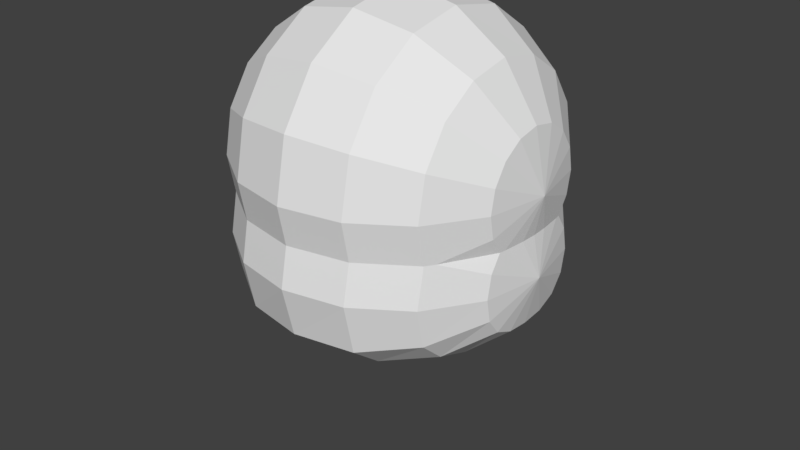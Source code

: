 # Source: blob.blend  (saved by Blender 2.79.0; exported with 4.5.12 LTS)
import bpy
from mathutils import Matrix  # noqa: F401  (used for matrix-valued properties, if any)

bpy.ops.wm.read_factory_settings(use_empty=True)
scene = bpy.context.scene
scene.name = 'Scene'

# ---- collections
col_collection_1 = bpy.data.collections.new('Collection 1'); scene.collection.children.link(col_collection_1)
col_collection_1.hide_render = True
col_collection_1.hide_viewport = True
col_collection_2 = bpy.data.collections.new('Collection 2'); scene.collection.children.link(col_collection_2)
col_collection_3 = bpy.data.collections.new('Collection 3'); scene.collection.children.link(col_collection_3)
col_collection_10 = bpy.data.collections.new('Collection 10'); scene.collection.children.link(col_collection_10)
col_collection_10.hide_render = True
col_collection_10.hide_viewport = True

# ---- world
world_world = bpy.data.worlds.new('World'); scene.world = world_world
world_world.color = (0.05088, 0.05088, 0.05088)
world_world.use_sun_shadow = False
world_world.sun_shadow_jitter_overblur = 0.0
world_world.cycles.sampling_method = 'MANUAL'

# ---- meshes
me_sphere_001 = bpy.data.meshes.new('Sphere.001')
me_sphere_001.from_pydata([(0.0, 0.5, -2.186e-08), (-5.339e-08, 2.211e-08, 0.5), (0.1353, 0.1353, 0.4619), (0.25, 0.25, 0.3536), (0.3266, 0.3266, 0.1913), (0.3536, 0.3536, -2.186e-08), (0.3266, 0.3266, -0.1913), (0.25, 0.25, -0.3536), (0.1353, 0.1353, -0.4619), (0.1913, 7.427e-08, 0.4619), (0.3536, 8.172e-08, 0.3536), (0.4619, 8.172e-08, 0.1913), (0.5, 6.682e-08, -2.186e-08), (0.4619, 8.172e-08, -0.1913), (0.3536, 8.172e-08, -0.3536), (0.1913, 7.427e-08, -0.4619), (0.0, 7.55e-08, -0.5), (0.1353, -0.1353, 0.4619), (0.25, -0.25, 0.3536), (0.3266, -0.3266, 0.1913), (0.3536, -0.3536, -2.186e-08), (0.3266, -0.3266, -0.1913), (0.25, -0.25, -0.3536), (0.1353, -0.1353, -0.4619), (6.22e-09, -0.1913, 0.4619), (6.22e-09, -0.3536, 0.3536), (2.112e-08, -0.4619, 0.1913), (6.22e-09, -0.5, -2.186e-08), (2.112e-08, -0.4619, -0.1913), (6.22e-09, -0.3536, -0.3536), (6.22e-09, -0.1913, -0.4619), (-0.1353, -0.1353, 0.4619), (-0.25, -0.25, 0.3536), (-0.3266, -0.3266, 0.1913), (-0.3536, -0.3536, -2.186e-08), (-0.3266, -0.3266, -0.1913), (-0.25, -0.25, -0.3536), (-0.1353, -0.1353, -0.4619), (-0.1913, 8.172e-08, 0.4619), (-0.3536, 8.172e-08, 0.3536), (-0.4619, 5.192e-08, 0.1913), (-0.5, 8.172e-08, -2.186e-08), (-0.4619, 5.192e-08, -0.1913), (-0.3536, 8.172e-08, -0.3536), (-0.1913, 8.172e-08, -0.4619), (-0.1353, 0.1353, 0.4619), (-0.25, 0.25, 0.3536), (-0.3266, 0.3266, 0.1913), (-0.3536, 0.3536, -2.186e-08), (-0.3266, 0.3266, -0.1913), (-0.25, 0.25, -0.3536), (-0.1353, 0.1353, -0.4619), (-1.231e-09, 0.1913, 0.4619), (-8.682e-09, 0.3536, 0.3536), (-2.358e-08, 0.4619, 0.1913), (-2.358e-08, 0.4619, -0.1913), (-8.682e-09, 0.3536, -0.3536), (-1.231e-09, 0.1913, -0.4619)], [], [(16, 57, 8), (56, 55, 6, 7), (0, 54, 4, 5), (53, 52, 2, 3), (57, 56, 7, 8), (55, 0, 5, 6), (54, 53, 3, 4), (52, 1, 2), (3, 2, 9, 10), (8, 7, 14, 15), (6, 5, 12, 13), (4, 3, 10, 11), (2, 1, 9), (16, 8, 15), (7, 6, 13, 14), (5, 4, 11, 12), (15, 14, 22, 23), (13, 12, 20, 21), (11, 10, 18, 19), (9, 1, 17), (16, 15, 23), (14, 13, 21, 22), (12, 11, 19, 20), (10, 9, 17, 18), (17, 1, 24), (16, 23, 30), (22, 21, 28, 29), (20, 19, 26, 27), (18, 17, 24, 25), (23, 22, 29, 30), (21, 20, 27, 28), (19, 18, 25, 26), (29, 28, 35, 36), (27, 26, 33, 34), (25, 24, 31, 32), (30, 29, 36, 37), (28, 27, 34, 35), (26, 25, 32, 33), (24, 1, 31), (16, 30, 37), (37, 36, 43, 44), (35, 34, 41, 42), (33, 32, 39, 40), (31, 1, 38), (16, 37, 44), (36, 35, 42, 43), (34, 33, 40, 41), (32, 31, 38, 39), (42, 41, 48, 49), (40, 39, 46, 47), (38, 1, 45), (16, 44, 51), (43, 42, 49, 50), (41, 40, 47, 48), (39, 38, 45, 46), (44, 43, 50, 51), (16, 51, 57), (50, 49, 55, 56), (48, 47, 54, 0), (46, 45, 52, 53), (51, 50, 56, 57), (49, 48, 0, 55), (47, 46, 53, 54), (45, 1, 52)])
_k = set([(0, 5), (0, 48), (0, 54), (0, 55), (1, 2), (1, 9), (1, 17), (1, 24), (1, 31), (1, 38), (1, 45), (1, 52), (2, 3), (2, 9), (2, 52), (3, 4), (3, 10), (3, 53), (4, 5), (4, 11), (4, 54), (5, 6), (5, 12), (6, 7), (6, 13), (6, 55), (7, 8), (7, 14), (7, 56), (8, 15), (8, 16), (8, 57), (9, 10), (9, 17), (10, 11), (10, 18), (11, 12), (11, 19), (12, 13), (12, 20), (13, 14), (13, 21), (14, 15), (14, 22), (15, 16), (15, 23), (16, 23), (16, 30), (16, 37), (16, 44), (16, 51), (16, 57), (17, 18), (17, 24), (18, 19), (18, 25), (19, 20), (19, 26), (20, 21), (20, 27), (21, 22), (21, 28), (22, 23), (22, 29), (23, 30), (24, 25), (24, 31), (25, 26), (25, 32), (26, 27), (26, 33), (27, 28), (27, 34), (28, 29), (28, 35), (29, 30), (29, 36), (30, 37), (31, 32), (31, 38), (32, 33), (32, 39), (33, 34), (33, 40), (34, 35), (34, 41), (35, 36), (35, 42), (36, 37), (36, 43), (37, 44), (38, 39), (38, 45), (39, 40), (39, 46), (40, 41), (40, 47), (41, 42), (41, 48), (42, 43), (42, 49), (43, 44), (43, 50), (44, 51), (45, 46), (45, 52), (46, 47), (46, 53), (47, 48), (47, 54), (48, 49), (49, 50), (49, 55), (50, 51), (50, 56), (51, 57), (52, 53), (53, 54), (55, 56), (56, 57)])
me_sphere_001.attributes.new('sharp_edge', 'BOOLEAN', 'EDGE').data.foreach_set('value', [ (min(e.vertices), max(e.vertices)) in _k for e in me_sphere_001.edges])
_uv = me_sphere_001.uv_layers.new(name='UVMap')
_uv.uv.foreach_set('vector', [0.25, 0.25, 0.2658, 0.2016, 0.2954, 0.227, 0.2856, 0.1505, 0.3133, 0.0875, 0.4097, 0.1799, 0.3456, 0.2048, 0.3535, 0.9999, 0.3201, 0.9097, 0.4125, 0.8133, 0.4999, 0.8535, 0.2952, 0.8456, 0.273, 0.7954, 0.2984, 0.7658, 0.3495, 0.7856, 0.2658, 0.2016, 0.2856, 0.1505, 0.3456, 0.2048, 0.2954, 0.227, 0.3133, 0.0875, 0.3535, 9.996e-05, 0.4999, 0.1465, 0.4097, 0.1799, 0.3201, 0.9097, 0.2952, 0.8456, 0.3495, 0.7856, 0.4125, 0.8133, 0.273, 0.7954, 0.25, 0.75, 0.2984, 0.7658, 0.3495, 0.7856, 0.2984, 0.7658, 0.2954, 0.727, 0.3456, 0.7048, 0.2954, 0.227, 0.3456, 0.2048, 0.3495, 0.2856, 0.2984, 0.2658, 0.4097, 0.1799, 0.4999, 0.1465, 0.4999, 0.3535, 0.4125, 0.3133, 0.4125, 0.8133, 0.3495, 0.7856, 0.3456, 0.7048, 0.4097, 0.6799, 0.2984, 0.7658, 0.25, 0.75, 0.2954, 0.727, 0.25, 0.25, 0.2954, 0.227, 0.2984, 0.2658, 0.3456, 0.2048, 0.4097, 0.1799, 0.4125, 0.3133, 0.3495, 0.2856, 0.4999, 0.8535, 0.4125, 0.8133, 0.4097, 0.6799, 0.4999, 0.6465, 0.2984, 0.2658, 0.3495, 0.2856, 0.2952, 0.3456, 0.273, 0.2954, 0.4125, 0.3133, 0.4999, 0.3535, 0.3535, 0.4999, 0.3201, 0.4097, 0.4097, 0.6799, 0.3456, 0.7048, 0.2856, 0.6505, 0.3133, 0.5875, 0.2954, 0.727, 0.25, 0.75, 0.2658, 0.7016, 0.25, 0.25, 0.2984, 0.2658, 0.273, 0.2954, 0.3495, 0.2856, 0.4125, 0.3133, 0.3201, 0.4097, 0.2952, 0.3456, 0.4999, 0.6465, 0.4097, 0.6799, 0.3133, 0.5875, 0.3535, 0.5001, 0.3456, 0.7048, 0.2954, 0.727, 0.2658, 0.7016, 0.2856, 0.6505, 0.2658, 0.7016, 0.25, 0.75, 0.227, 0.7046, 0.25, 0.25, 0.273, 0.2954, 0.2342, 0.2984, 0.2952, 0.3456, 0.3201, 0.4097, 0.1867, 0.4125, 0.2144, 0.3495, 0.3535, 0.5001, 0.3133, 0.5875, 0.1799, 0.5903, 0.1465, 0.5001, 0.2856, 0.6505, 0.2658, 0.7016, 0.227, 0.7046, 0.2048, 0.6544, 0.273, 0.2954, 0.2952, 0.3456, 0.2144, 0.3495, 0.2342, 0.2984, 0.3201, 0.4097, 0.3535, 0.4999, 0.1465, 0.4999, 0.1867, 0.4125, 0.3133, 0.5875, 0.2856, 0.6505, 0.2048, 0.6544, 0.1799, 0.5903, 0.2144, 0.3495, 0.1867, 0.4125, 0.09031, 0.3201, 0.1544, 0.2952, 0.1465, 0.5001, 0.1799, 0.5903, 0.0875, 0.6867, 9.996e-05, 0.6465, 0.2048, 0.6544, 0.227, 0.7046, 0.2016, 0.7342, 0.1505, 0.7144, 0.2342, 0.2984, 0.2144, 0.3495, 0.1544, 0.2952, 0.2046, 0.273, 0.1867, 0.4125, 0.1465, 0.4999, 9.996e-05, 0.3535, 0.09031, 0.3201, 0.1799, 0.5903, 0.2048, 0.6544, 0.1505, 0.7144, 0.0875, 0.6867, 0.227, 0.7046, 0.25, 0.75, 0.2016, 0.7342, 0.25, 0.25, 0.2342, 0.2984, 0.2046, 0.273, 0.2046, 0.273, 0.1544, 0.2952, 0.1505, 0.2144, 0.2016, 0.2342, 0.09031, 0.3201, 9.996e-05, 0.3535, 9.996e-05, 0.1465, 0.0875, 0.1867, 0.0875, 0.6867, 0.1505, 0.7144, 0.1544, 0.7952, 0.09031, 0.8201, 0.2016, 0.7342, 0.25, 0.75, 0.2046, 0.773, 0.25, 0.25, 0.2046, 0.273, 0.2016, 0.2342, 0.1544, 0.2952, 0.09031, 0.3201, 0.0875, 0.1867, 0.1505, 0.2144, 9.996e-05, 0.6465, 0.0875, 0.6867, 0.09031, 0.8201, 9.996e-05, 0.8535, 0.1505, 0.7144, 0.2016, 0.7342, 0.2046, 0.773, 0.1544, 0.7952, 0.0875, 0.1867, 9.996e-05, 0.1465, 0.1465, 9.998e-05, 0.1799, 0.09031, 0.09031, 0.8201, 0.1544, 0.7952, 0.2144, 0.8495, 0.1867, 0.9125, 0.2046, 0.773, 0.25, 0.75, 0.2342, 0.7984, 0.25, 0.25, 0.2016, 0.2342, 0.227, 0.2046, 0.1505, 0.2144, 0.0875, 0.1867, 0.1799, 0.09031, 0.2048, 0.1544, 9.996e-05, 0.8535, 0.09031, 0.8201, 0.1867, 0.9125, 0.1465, 0.9999, 0.1544, 0.7952, 0.2046, 0.773, 0.2342, 0.7984, 0.2144, 0.8495, 0.2016, 0.2342, 0.1505, 0.2144, 0.2048, 0.1544, 0.227, 0.2046, 0.25, 0.25, 0.227, 0.2046, 0.2658, 0.2016, 0.2048, 0.1544, 0.1799, 0.09031, 0.3133, 0.0875, 0.2856, 0.1505, 0.1465, 0.9999, 0.1867, 0.9125, 0.3201, 0.9097, 0.3535, 0.9999, 0.2144, 0.8495, 0.2342, 0.7984, 0.273, 0.7954, 0.2952, 0.8456, 0.227, 0.2046, 0.2048, 0.1544, 0.2856, 0.1505, 0.2658, 0.2016, 0.1799, 0.09031, 0.1465, 9.998e-05, 0.3535, 9.996e-05, 0.3133, 0.0875, 0.1867, 0.9125, 0.2144, 0.8495, 0.2952, 0.8456, 0.3201, 0.9097, 0.2342, 0.7984, 0.25, 0.75, 0.273, 0.7954])
me_sphere_001.use_remesh_preserve_volume = False
me_sphere_001.use_remesh_preserve_attributes = False
me_sphere_001.use_mirror_vertex_groups = False
me_sphere_001.update()
me_hardstateverts = bpy.data.meshes.new('HardStateVerts')
me_hardstateverts.from_pydata([(0.3536, 0.3536, -2.98e-08), (0.1913, 0.4619, -1.49e-08), (-0.1913, 0.4619, 1.49e-08), (-0.4619, 0.1913, 2.98e-08), (0.4619, 0.1768, -0.07322), (0.3536, 0.3266, -0.1353), (0.1913, 0.4268, -0.1768), (-2.98e-08, 0.4619, -0.1913), (-0.1913, 0.4268, -0.1768), (-0.3536, 0.3266, -0.1353), (-0.4619, 0.1768, -0.07322), (0.4619, 0.1353, -0.1353), (0.3536, 0.25, -0.25), (0.1913, 0.3266, -0.3266), (-2.98e-08, 0.3536, -0.3536), (-0.1913, 0.3266, -0.3266), (-0.3536, 0.25, -0.25), (-0.4619, 0.1353, -0.1353), (0.4619, 0.07322, -0.1768), (0.3536, 0.1353, -0.3266), (0.1913, 0.1768, -0.4268), (-2.98e-08, 0.1913, -0.4619), (-0.1913, 0.1768, -0.4268), (-0.3536, 0.1353, -0.3266), (-0.4619, 0.07322, -0.1768), (0.4619, 6.535e-08, -0.1913), (0.3536, 3.555e-08, -0.3536), (0.1913, 5.747e-09, -0.4619), (-2.98e-08, 5.747e-09, -0.5), (-0.1913, 5.747e-09, -0.4619), (-0.3536, 3.555e-08, -0.3536), (-0.4619, 2.81e-08, -0.1913), (0.4619, -0.07322, -0.1768), (0.3536, -0.1353, -0.3266), (0.1913, -0.1768, -0.4268), (-2.98e-08, -0.1913, -0.4619), (-0.1913, -0.1768, -0.4268), (-0.3536, -0.1353, -0.3266), (-0.4619, -0.07322, -0.1768), (0.4619, -0.1353, -0.1353), (0.3536, -0.25, -0.25), (0.1913, -0.3266, -0.3266), (-2.98e-08, -0.3536, -0.3536), (-0.1913, -0.3266, -0.3266), (-0.3536, -0.25, -0.25), (-0.4619, -0.1353, -0.1353), (0.4619, -0.1768, -0.07322), (0.3536, -0.3266, -0.1353), (0.1913, -0.4268, -0.1768), (-2.98e-08, -0.4619, -0.1913), (-0.1913, -0.4268, -0.1768), (-0.3536, -0.3266, -0.1353), (-0.4619, -0.1768, -0.07322), (0.4619, -0.1913, 2.98e-08), (0.3536, -0.3536, 1.192e-07), (0.1913, -0.4619, 1.341e-07), (-2.186e-08, -0.5, 1.63e-07), (-0.1913, -0.4619, 1.639e-07), (-0.3536, -0.3536, 1.49e-07), (-0.4619, -0.1913, 8.941e-08), (0.4619, -0.1768, 0.07322), (0.3536, -0.3266, 0.1353), (0.1913, -0.4268, 0.1768), (-1.49e-08, -0.4619, 0.1913), (-0.1913, -0.4268, 0.1768), (-0.3536, -0.3266, 0.1353), (-0.4619, -0.1768, 0.07322), (0.4619, -0.1353, 0.1353), (0.3536, -0.25, 0.25), (0.1913, -0.3266, 0.3266), (0.0, -0.3536, 0.3536), (-0.1913, -0.3266, 0.3266), (-0.3536, -0.25, 0.25), (-0.4619, -0.1353, 0.1353), (0.4619, -0.07322, 0.1768), (0.3536, -0.1353, 0.3266), (0.1913, -0.1768, 0.4268), (0.0, -0.1913, 0.4619), (-0.1913, -0.1768, 0.4268), (-0.3536, -0.1353, 0.3266), (-0.4619, -0.07322, 0.1768), (0.4619, 1.25e-07, 0.1913), (0.3536, 2.442e-07, 0.3536), (0.1913, 2.591e-07, 0.4619), (0.0, 3.038e-07, 0.5), (-0.1913, 2.591e-07, 0.4619), (-0.3536, 2.442e-07, 0.3536), (-0.4619, 1.697e-07, 0.1913), (0.4619, 0.07322, 0.1768), (0.3536, 0.1353, 0.3266), (0.1913, 0.1768, 0.4268), (0.0, 0.1913, 0.4619), (-0.1913, 0.1768, 0.4268), (-0.3536, 0.1353, 0.3266), (-0.4619, 0.07322, 0.1768), (0.4619, 0.1353, 0.1353), (0.3536, 0.25, 0.25), (0.1913, 0.3266, 0.3266), (0.0, 0.3536, 0.3536), (-0.1913, 0.3266, 0.3266), (-0.3536, 0.25, 0.25), (-0.4619, 0.1353, 0.1353), (0.4619, 0.1768, 0.07322), (0.3536, 0.3266, 0.1353), (0.1913, 0.4268, 0.1768), (-1.49e-08, 0.4619, 0.1913), (-0.1913, 0.4268, 0.1768), (-0.3536, 0.3266, 0.1353), (-0.4619, 0.1768, 0.07322), (0.5, 2.531e-14, 0.0), (0.4619, 0.1913, -5.96e-08), (-2.186e-08, 0.5, -3.287e-07), (-0.3536, 0.3536, -2.086e-07), (-0.5, 7.55e-08, 0.0)], [], [(2, 111, 7, 8), (1, 0, 5, 6), (110, 109, 4), (113, 3, 10), (112, 2, 8, 9), (111, 1, 6, 7), (0, 110, 4, 5), (3, 112, 9, 10), (113, 10, 17), (9, 8, 15, 16), (7, 6, 13, 14), (5, 4, 11, 12), (10, 9, 16, 17), (8, 7, 14, 15), (6, 5, 12, 13), (4, 109, 11), (12, 11, 18, 19), (17, 16, 23, 24), (15, 14, 21, 22), (13, 12, 19, 20), (11, 109, 18), (113, 17, 24), (16, 15, 22, 23), (14, 13, 20, 21), (24, 23, 30, 31), (22, 21, 28, 29), (20, 19, 26, 27), (18, 109, 25), (113, 24, 31), (23, 22, 29, 30), (21, 20, 27, 28), (19, 18, 25, 26), (25, 109, 32), (113, 31, 38), (30, 29, 36, 37), (28, 27, 34, 35), (26, 25, 32, 33), (31, 30, 37, 38), (29, 28, 35, 36), (27, 26, 33, 34), (37, 36, 43, 44), (35, 34, 41, 42), (33, 32, 39, 40), (38, 37, 44, 45), (36, 35, 42, 43), (34, 33, 40, 41), (32, 109, 39), (113, 38, 45), (45, 44, 51, 52), (43, 42, 49, 50), (41, 40, 47, 48), (39, 109, 46), (113, 45, 52), (44, 43, 50, 51), (42, 41, 48, 49), (40, 39, 46, 47), (50, 49, 56, 57), (48, 47, 54, 55), (46, 109, 53), (113, 52, 59), (51, 50, 57, 58), (49, 48, 55, 56), (47, 46, 53, 54), (52, 51, 58, 59), (113, 59, 66), (58, 57, 64, 65), (56, 55, 62, 63), (54, 53, 60, 61), (59, 58, 65, 66), (57, 56, 63, 64), (55, 54, 61, 62), (53, 109, 60), (63, 62, 69, 70), (61, 60, 67, 68), (66, 65, 72, 73), (64, 63, 70, 71), (62, 61, 68, 69), (60, 109, 67), (113, 66, 73), (65, 64, 71, 72), (73, 72, 79, 80), (71, 70, 77, 78), (69, 68, 75, 76), (67, 109, 74), (113, 73, 80), (72, 71, 78, 79), (70, 69, 76, 77), (68, 67, 74, 75), (76, 75, 82, 83), (74, 109, 81), (113, 80, 87), (79, 78, 85, 86), (77, 76, 83, 84), (75, 74, 81, 82), (80, 79, 86, 87), (78, 77, 84, 85), (113, 87, 94), (86, 85, 92, 93), (84, 83, 90, 91), (82, 81, 88, 89), (87, 86, 93, 94), (85, 84, 91, 92), (83, 82, 89, 90), (81, 109, 88), (89, 88, 95, 96), (94, 93, 100, 101), (92, 91, 98, 99), (90, 89, 96, 97), (88, 109, 95), (113, 94, 101), (93, 92, 99, 100), (91, 90, 97, 98), (101, 100, 107, 108), (99, 98, 105, 106), (97, 96, 103, 104), (95, 109, 102), (113, 101, 108), (100, 99, 106, 107), (98, 97, 104, 105), (96, 95, 102, 103), (102, 109, 110), (113, 108, 3), (107, 106, 2, 112), (105, 104, 1, 111), (103, 102, 110, 0), (108, 107, 112, 3), (106, 105, 111, 2), (104, 103, 0, 1)])
_uv = me_hardstateverts.uv_layers.new(name='UVMap')
_uv.uv.foreach_set('vector', [0.205, 0.7196, 0.242, 0.7515, 0.2143, 0.7821, 0.1756, 0.75, 0.2779, 0.7852, 0.3169, 0.8234, 0.292, 0.8533, 0.25, 0.8181, 0.3635, 0.8713, 0.4246, 0.9374, 0.3453, 0.893, 0.05144, 0.5968, 0.1149, 0.6473, 0.09633, 0.6658, 0.164, 0.686, 0.205, 0.7196, 0.1756, 0.75, 0.1378, 0.7125, 0.242, 0.7515, 0.2779, 0.7852, 0.25, 0.8181, 0.2143, 0.7821, 0.3169, 0.8234, 0.3635, 0.8713, 0.3453, 0.893, 0.292, 0.8533, 0.1149, 0.6473, 0.164, 0.686, 0.1378, 0.7125, 0.09633, 0.6658, 0.05144, 0.5968, 0.09633, 0.6658, 0.07355, 0.6761, 0.1378, 0.7125, 0.1756, 0.75, 0.1458, 0.7703, 0.1084, 0.7262, 0.2143, 0.7821, 0.25, 0.8181, 0.2319, 0.85, 0.1887, 0.8099, 0.292, 0.8533, 0.3453, 0.893, 0.3361, 0.9183, 0.2802, 0.8852, 0.09633, 0.6658, 0.1378, 0.7125, 0.1084, 0.7262, 0.07355, 0.6761, 0.1756, 0.75, 0.2143, 0.7821, 0.1887, 0.8099, 0.1458, 0.7703, 0.25, 0.8181, 0.292, 0.8533, 0.2802, 0.8852, 0.2319, 0.85, 0.3453, 0.893, 0.4246, 0.9374, 0.3361, 0.9183, 0.2802, 0.8852, 0.3361, 0.9183, 0.3371, 0.9482, 0.2733, 0.9317, 0.07355, 0.6761, 0.1084, 0.7262, 0.0646, 0.7355, 0.04585, 0.6767, 0.1458, 0.7703, 0.1887, 0.8099, 0.1484, 0.853, 0.09834, 0.7938, 0.2319, 0.85, 0.2802, 0.8852, 0.2733, 0.9317, 0.2111, 0.9001, 0.3361, 0.9183, 0.4246, 0.9374, 0.3371, 0.9482, 0.05144, 0.5968, 0.07355, 0.6761, 0.04585, 0.6767, 0.1084, 0.7262, 0.1458, 0.7703, 0.09834, 0.7938, 0.0646, 0.7355, 0.1887, 0.8099, 0.2319, 0.85, 0.2111, 0.9001, 0.1484, 0.853, 0.04585, 0.6767, 0.0646, 0.7355, 0.0001012, 0.7378, 0.01224, 0.6683, 0.09834, 0.7938, 0.1484, 0.853, 0.0785, 0.9262, 0.01744, 0.8292, 0.2111, 0.9001, 0.2733, 0.9317, 0.2738, 0.9999, 0.1783, 0.9848, 0.3371, 0.9482, 0.4246, 0.9374, 0.3479, 0.9842, 0.05144, 0.5968, 0.04585, 0.6767, 0.01224, 0.6683, 0.0646, 0.7355, 0.09834, 0.7938, 0.01744, 0.8292, 0.0001012, 0.7378, 0.1484, 0.853, 0.2111, 0.9001, 0.1783, 0.9848, 0.0785, 0.9262, 0.2733, 0.9317, 0.3371, 0.9482, 0.3479, 0.9842, 0.2738, 0.9999, 0.5, 0.3317, 0.4608, 0.4032, 0.4664, 0.3233, 0.08763, 0.06255, 0.1643, 0.01578, 0.1751, 0.05176, 0.2384, 0.0001012, 0.3339, 0.01524, 0.3011, 0.09987, 0.2389, 0.06831, 0.4337, 0.07384, 0.4948, 0.1708, 0.4139, 0.2062, 0.3638, 0.147, 0.5121, 0.2622, 0.5, 0.3317, 0.4664, 0.3233, 0.4476, 0.2645, 0.1643, 0.01578, 0.2384, 0.0001012, 0.2389, 0.06831, 0.1751, 0.05176, 0.3339, 0.01524, 0.4337, 0.07384, 0.3638, 0.147, 0.3011, 0.09987, 0.4948, 0.1708, 0.5121, 0.2622, 0.4476, 0.2645, 0.4139, 0.2062, 0.2389, 0.06831, 0.3011, 0.09987, 0.2803, 0.15, 0.232, 0.1148, 0.3638, 0.147, 0.4139, 0.2062, 0.3664, 0.2297, 0.3235, 0.1901, 0.4476, 0.2645, 0.4664, 0.3233, 0.4387, 0.3239, 0.4038, 0.2738, 0.1751, 0.05176, 0.2389, 0.06831, 0.232, 0.1148, 0.1761, 0.08169, 0.3011, 0.09987, 0.3638, 0.147, 0.3235, 0.1901, 0.2803, 0.15, 0.4139, 0.2062, 0.4476, 0.2645, 0.4038, 0.2738, 0.3664, 0.2297, 0.4664, 0.3233, 0.4608, 0.4032, 0.4387, 0.3239, 0.08763, 0.06255, 0.1751, 0.05176, 0.1761, 0.08169, 0.1761, 0.08169, 0.232, 0.1148, 0.2202, 0.1467, 0.1669, 0.107, 0.2803, 0.15, 0.3235, 0.1901, 0.2979, 0.2179, 0.2622, 0.1819, 0.3664, 0.2297, 0.4038, 0.2738, 0.3744, 0.2875, 0.3366, 0.25, 0.4387, 0.3239, 0.4608, 0.4032, 0.4159, 0.3342, 0.08763, 0.06255, 0.1761, 0.08169, 0.1669, 0.107, 0.232, 0.1148, 0.2803, 0.15, 0.2622, 0.1819, 0.2202, 0.1467, 0.3235, 0.1901, 0.3664, 0.2297, 0.3366, 0.25, 0.2979, 0.2179, 0.4038, 0.2738, 0.4387, 0.3239, 0.4159, 0.3342, 0.3744, 0.2875, 0.2622, 0.1819, 0.2979, 0.2179, 0.2702, 0.2485, 0.2343, 0.2148, 0.3366, 0.25, 0.3744, 0.2875, 0.3482, 0.314, 0.3072, 0.2804, 0.4159, 0.3342, 0.4608, 0.4032, 0.3973, 0.3527, 0.08763, 0.06255, 0.1669, 0.107, 0.1487, 0.1287, 0.2202, 0.1467, 0.2622, 0.1819, 0.2343, 0.2148, 0.1953, 0.1766, 0.2979, 0.2179, 0.3366, 0.25, 0.3072, 0.2804, 0.2702, 0.2485, 0.3744, 0.2875, 0.4159, 0.3342, 0.3973, 0.3527, 0.3482, 0.314, 0.1669, 0.107, 0.2202, 0.1467, 0.1953, 0.1766, 0.1487, 0.1287, 0.08763, 0.06255, 0.1487, 0.1287, 0.1255, 0.1452, 0.1953, 0.1766, 0.2343, 0.2148, 0.2, 0.2492, 0.163, 0.2043, 0.2702, 0.2485, 0.3072, 0.2804, 0.2786, 0.3183, 0.2377, 0.2862, 0.3482, 0.314, 0.3973, 0.3527, 0.3838, 0.3751, 0.3257, 0.3475, 0.1487, 0.1287, 0.1953, 0.1766, 0.163, 0.2043, 0.1255, 0.1452, 0.2343, 0.2148, 0.2702, 0.2485, 0.2377, 0.2862, 0.2, 0.2492, 0.3072, 0.2804, 0.3482, 0.314, 0.3257, 0.3475, 0.2786, 0.3183, 0.3973, 0.3527, 0.4608, 0.4032, 0.3838, 0.3751, 0.2377, 0.2862, 0.2786, 0.3183, 0.2512, 0.3629, 0.202, 0.3289, 0.3257, 0.3475, 0.3838, 0.3751, 0.3765, 0.4016, 0.3083, 0.3876, 0.1255, 0.1452, 0.163, 0.2043, 0.1232, 0.2289, 0.09714, 0.1559, 0.2, 0.2492, 0.2377, 0.2862, 0.202, 0.3289, 0.1593, 0.2851, 0.2786, 0.3183, 0.3257, 0.3475, 0.3083, 0.3876, 0.2512, 0.3629, 0.3838, 0.3751, 0.4608, 0.4032, 0.3765, 0.4016, 0.08763, 0.06255, 0.1255, 0.1452, 0.09714, 0.1559, 0.163, 0.2043, 0.2, 0.2492, 0.1593, 0.2851, 0.1232, 0.2289, 0.09714, 0.1559, 0.1232, 0.2289, 0.07141, 0.2494, 0.06321, 0.1586, 0.1593, 0.2851, 0.202, 0.3289, 0.1594, 0.3822, 0.1065, 0.3251, 0.2512, 0.3629, 0.3083, 0.3876, 0.2982, 0.4371, 0.2245, 0.42, 0.3765, 0.4016, 0.4608, 0.4032, 0.3774, 0.4316, 0.08763, 0.06255, 0.09714, 0.1559, 0.06321, 0.1586, 0.1232, 0.2289, 0.1593, 0.2851, 0.1065, 0.3251, 0.07141, 0.2494, 0.202, 0.3289, 0.2512, 0.3629, 0.2245, 0.42, 0.1594, 0.3822, 0.3083, 0.3876, 0.3765, 0.4016, 0.3774, 0.4316, 0.2982, 0.4371, 0.2245, 0.42, 0.2982, 0.4371, 0.301, 0.4999, 0.1999, 0.4999, 0.3774, 0.4316, 0.4608, 0.4032, 0.3894, 0.4634, 0.08763, 0.06255, 0.06321, 0.1586, 0.02402, 0.1492, 0.07141, 0.2494, 0.1065, 0.3251, 0.02982, 0.3726, 0.0001012, 0.2614, 0.1594, 0.3822, 0.2245, 0.42, 0.1999, 0.4999, 0.1028, 0.4566, 0.2982, 0.4371, 0.3774, 0.4316, 0.3894, 0.4634, 0.301, 0.4999, 0.06321, 0.1586, 0.07141, 0.2494, 0.0001012, 0.2614, 0.02402, 0.1492, 0.1065, 0.3251, 0.1594, 0.3822, 0.1028, 0.4566, 0.02982, 0.3726, 0.05144, 0.5968, 0.1228, 0.5366, 0.1348, 0.5684, 0.2112, 0.5001, 0.3123, 0.5001, 0.2877, 0.58, 0.214, 0.5629, 0.4094, 0.5434, 0.4824, 0.6274, 0.4057, 0.6749, 0.3528, 0.6178, 0.5121, 0.7386, 0.4882, 0.8508, 0.449, 0.8414, 0.4408, 0.7506, 0.1228, 0.5366, 0.2112, 0.5001, 0.214, 0.5629, 0.1348, 0.5684, 0.3123, 0.5001, 0.4094, 0.5434, 0.3528, 0.6178, 0.2877, 0.58, 0.4824, 0.6274, 0.5121, 0.7386, 0.4408, 0.7506, 0.4057, 0.6749, 0.4882, 0.8508, 0.4246, 0.9374, 0.449, 0.8414, 0.4408, 0.7506, 0.449, 0.8414, 0.4151, 0.8441, 0.389, 0.7711, 0.1348, 0.5684, 0.214, 0.5629, 0.2039, 0.6124, 0.1357, 0.5984, 0.2877, 0.58, 0.3528, 0.6178, 0.3102, 0.6711, 0.261, 0.6371, 0.4057, 0.6749, 0.4408, 0.7506, 0.389, 0.7711, 0.3529, 0.7149, 0.449, 0.8414, 0.4246, 0.9374, 0.4151, 0.8441, 0.05144, 0.5968, 0.1348, 0.5684, 0.1357, 0.5984, 0.214, 0.5629, 0.2877, 0.58, 0.261, 0.6371, 0.2039, 0.6124, 0.3528, 0.6178, 0.4057, 0.6749, 0.3529, 0.7149, 0.3102, 0.6711, 0.1357, 0.5984, 0.2039, 0.6124, 0.1865, 0.6525, 0.1284, 0.6249, 0.261, 0.6371, 0.3102, 0.6711, 0.2745, 0.7138, 0.2336, 0.6817, 0.3529, 0.7149, 0.389, 0.7711, 0.3492, 0.7957, 0.3122, 0.7508, 0.4151, 0.8441, 0.4246, 0.9374, 0.3867, 0.8548, 0.05144, 0.5968, 0.1357, 0.5984, 0.1284, 0.6249, 0.2039, 0.6124, 0.261, 0.6371, 0.2336, 0.6817, 0.1865, 0.6525, 0.3102, 0.6711, 0.3529, 0.7149, 0.3122, 0.7508, 0.2745, 0.7138, 0.389, 0.7711, 0.4151, 0.8441, 0.3867, 0.8548, 0.3492, 0.7957, 0.3867, 0.8548, 0.4246, 0.9374, 0.3635, 0.8713, 0.05144, 0.5968, 0.1284, 0.6249, 0.1149, 0.6473, 0.1865, 0.6525, 0.2336, 0.6817, 0.205, 0.7196, 0.164, 0.686, 0.2745, 0.7138, 0.3122, 0.7508, 0.2779, 0.7852, 0.242, 0.7515, 0.3492, 0.7957, 0.3867, 0.8548, 0.3635, 0.8713, 0.3169, 0.8234, 0.1284, 0.6249, 0.1865, 0.6525, 0.164, 0.686, 0.1149, 0.6473, 0.2336, 0.6817, 0.2745, 0.7138, 0.242, 0.7515, 0.205, 0.7196, 0.3122, 0.7508, 0.3492, 0.7957, 0.3169, 0.8234, 0.2779, 0.7852])
me_hardstateverts.use_remesh_preserve_volume = False
me_hardstateverts.use_remesh_preserve_attributes = False
me_hardstateverts.use_mirror_vertex_groups = False
me_hardstateverts.update()
me_softstateverts = bpy.data.meshes.new('SoftStateVerts')
me_softstateverts.from_pydata([(0.3536, 0.3536, -0.25), (0.1913, 0.4619, -0.25), (-0.1913, 0.4619, -0.25), (-0.4619, 0.1913, -0.25), (0.4619, 0.1768, -0.3231), (0.3536, 0.3266, -0.375), (0.1913, 0.4268, -0.4096), (-2.98e-08, 0.4619, -0.4101), (-0.1913, 0.4268, -0.4096), (-0.3536, 0.3266, -0.375), (-0.4619, 0.1768, -0.3231), (0.4619, 0.1353, -0.3763), (0.3536, 0.25, -0.4441), (0.1913, 0.3266, -0.4887), (-2.98e-08, 0.3536, -0.4858), (-0.1913, 0.3266, -0.4887), (-0.3536, 0.25, -0.4441), (-0.4619, 0.1353, -0.3763), (0.4619, 0.07322, -0.4036), (0.3536, 0.1353, -0.4863), (0.1913, 0.1768, -0.5007), (-2.98e-08, 0.1913, -0.5038), (-0.1913, 0.1768, -0.5007), (-0.3536, 0.1353, -0.4863), (-0.4619, 0.07322, -0.4036), (0.4619, 6.535e-08, -0.4101), (0.3536, 3.555e-08, -0.4858), (0.1913, 5.747e-09, -0.5038), (-2.98e-08, 5.747e-09, -0.5), (-0.1913, 5.747e-09, -0.5038), (-0.3536, 3.555e-08, -0.4858), (-0.4619, 2.81e-08, -0.4101), (0.4619, -0.07322, -0.4036), (0.3536, -0.1353, -0.4863), (0.1913, -0.1768, -0.5007), (-2.98e-08, -0.1913, -0.5038), (-0.1913, -0.1768, -0.5007), (-0.3536, -0.1353, -0.4863), (-0.4619, -0.07322, -0.4036), (0.4619, -0.1353, -0.3763), (0.3536, -0.25, -0.4441), (0.1913, -0.3266, -0.4887), (-2.98e-08, -0.3536, -0.4858), (-0.1913, -0.3266, -0.4887), (-0.3536, -0.25, -0.4441), (-0.4619, -0.1353, -0.3763), (0.4619, -0.1768, -0.3231), (0.3536, -0.3266, -0.375), (0.1913, -0.4268, -0.4096), (-2.98e-08, -0.4619, -0.4101), (-0.1913, -0.4268, -0.4096), (-0.3536, -0.3266, -0.375), (-0.4619, -0.1768, -0.3231), (0.4619, -0.1913, -0.25), (0.3536, -0.3536, -0.25), (0.1913, -0.4619, -0.25), (-2.186e-08, -0.5, -0.25), (-0.1913, -0.4619, -0.25), (-0.3536, -0.3536, -0.25), (-0.4619, -0.1913, -0.25), (0.4619, -0.1768, -0.1768), (0.3536, -0.3266, -0.1147), (0.1913, -0.4268, -0.07322), (-1.49e-08, -0.4619, -0.05866), (-0.1913, -0.4268, -0.07322), (-0.3536, -0.3266, -0.1147), (-0.4619, -0.1768, -0.1768), (0.4619, -0.1353, -0.1147), (0.3536, -0.25, -1.49e-08), (0.1913, -0.3266, 0.07664), (0.0, -0.3536, 0.1036), (-0.1913, -0.3266, 0.07664), (-0.3536, -0.25, 2.98e-08), (-0.4619, -0.1353, -0.1147), (0.4619, -0.07322, -0.07322), (0.3536, -0.1353, 0.07664), (0.1913, -0.1768, 0.1768), (0.0, -0.1913, 0.2119), (-0.1913, -0.1768, 0.1768), (-0.3536, -0.1353, 0.07664), (-0.4619, -0.07322, -0.07322), (0.4619, 1.25e-07, -0.05866), (0.3536, 2.442e-07, 0.1036), (0.1913, 2.591e-07, 0.2119), (0.0, 3.038e-07, 0.25), (-0.1913, 2.591e-07, 0.2119), (-0.3536, 2.442e-07, 0.1036), (-0.4619, 1.697e-07, -0.05866), (0.4619, 0.07322, -0.07322), (0.3536, 0.1353, 0.07664), (0.1913, 0.1768, 0.1768), (0.0, 0.1913, 0.2119), (-0.1913, 0.1768, 0.1768), (-0.3536, 0.1353, 0.07664), (-0.4619, 0.07322, -0.07322), (0.4619, 0.1353, -0.1147), (0.3536, 0.25, -2.831e-07), (0.1913, 0.3266, 0.07664), (0.0, 0.3536, 0.1036), (-0.1913, 0.3266, 0.07664), (-0.3536, 0.25, -2.682e-07), (-0.4619, 0.1353, -0.1147), (0.4619, 0.1768, -0.1768), (0.3536, 0.3266, -0.1147), (0.1913, 0.4268, -0.07322), (-1.49e-08, 0.4619, -0.05866), (-0.1913, 0.4268, -0.07322), (-0.3536, 0.3266, -0.1147), (-0.4619, 0.1768, -0.1768), (0.5, 2.531e-14, -0.25), (0.4619, 0.1913, -0.25), (-2.186e-08, 0.5, -0.25), (-0.3536, 0.3536, -0.25), (-0.5, 7.55e-08, -0.25)], [], [(2, 111, 7, 8), (1, 0, 5, 6), (110, 109, 4), (113, 3, 10), (112, 2, 8, 9), (111, 1, 6, 7), (0, 110, 4, 5), (3, 112, 9, 10), (113, 10, 17), (9, 8, 15, 16), (7, 6, 13, 14), (5, 4, 11, 12), (10, 9, 16, 17), (8, 7, 14, 15), (6, 5, 12, 13), (4, 109, 11), (12, 11, 18, 19), (17, 16, 23, 24), (15, 14, 21, 22), (13, 12, 19, 20), (11, 109, 18), (113, 17, 24), (16, 15, 22, 23), (14, 13, 20, 21), (24, 23, 30, 31), (22, 21, 28, 29), (20, 19, 26, 27), (18, 109, 25), (113, 24, 31), (23, 22, 29, 30), (21, 20, 27, 28), (19, 18, 25, 26), (25, 109, 32), (113, 31, 38), (30, 29, 36, 37), (28, 27, 34, 35), (26, 25, 32, 33), (31, 30, 37, 38), (29, 28, 35, 36), (27, 26, 33, 34), (37, 36, 43, 44), (35, 34, 41, 42), (33, 32, 39, 40), (38, 37, 44, 45), (36, 35, 42, 43), (34, 33, 40, 41), (32, 109, 39), (113, 38, 45), (45, 44, 51, 52), (43, 42, 49, 50), (41, 40, 47, 48), (39, 109, 46), (113, 45, 52), (44, 43, 50, 51), (42, 41, 48, 49), (40, 39, 46, 47), (50, 49, 56, 57), (48, 47, 54, 55), (46, 109, 53), (113, 52, 59), (51, 50, 57, 58), (49, 48, 55, 56), (47, 46, 53, 54), (52, 51, 58, 59), (113, 59, 66), (58, 57, 64, 65), (56, 55, 62, 63), (54, 53, 60, 61), (59, 58, 65, 66), (57, 56, 63, 64), (55, 54, 61, 62), (53, 109, 60), (63, 62, 69, 70), (61, 60, 67, 68), (66, 65, 72, 73), (64, 63, 70, 71), (62, 61, 68, 69), (60, 109, 67), (113, 66, 73), (65, 64, 71, 72), (73, 72, 79, 80), (71, 70, 77, 78), (69, 68, 75, 76), (67, 109, 74), (113, 73, 80), (72, 71, 78, 79), (70, 69, 76, 77), (68, 67, 74, 75), (76, 75, 82, 83), (74, 109, 81), (113, 80, 87), (79, 78, 85, 86), (77, 76, 83, 84), (75, 74, 81, 82), (80, 79, 86, 87), (78, 77, 84, 85), (113, 87, 94), (86, 85, 92, 93), (84, 83, 90, 91), (82, 81, 88, 89), (87, 86, 93, 94), (85, 84, 91, 92), (83, 82, 89, 90), (81, 109, 88), (89, 88, 95, 96), (94, 93, 100, 101), (92, 91, 98, 99), (90, 89, 96, 97), (88, 109, 95), (113, 94, 101), (93, 92, 99, 100), (91, 90, 97, 98), (101, 100, 107, 108), (99, 98, 105, 106), (97, 96, 103, 104), (95, 109, 102), (113, 101, 108), (100, 99, 106, 107), (98, 97, 104, 105), (96, 95, 102, 103), (102, 109, 110), (113, 108, 3), (107, 106, 2, 112), (105, 104, 1, 111), (103, 102, 110, 0), (108, 107, 112, 3), (106, 105, 111, 2), (104, 103, 0, 1)])
_uv = me_softstateverts.uv_layers.new(name='UVMap')
_uv.uv.foreach_set('vector', [0.205, 0.7196, 0.242, 0.7515, 0.2143, 0.7821, 0.1756, 0.75, 0.2779, 0.7852, 0.3169, 0.8234, 0.292, 0.8533, 0.25, 0.8181, 0.3635, 0.8713, 0.4246, 0.9374, 0.3453, 0.893, 0.05144, 0.5968, 0.1149, 0.6473, 0.09633, 0.6658, 0.164, 0.686, 0.205, 0.7196, 0.1756, 0.75, 0.1378, 0.7125, 0.242, 0.7515, 0.2779, 0.7852, 0.25, 0.8181, 0.2143, 0.7821, 0.3169, 0.8234, 0.3635, 0.8713, 0.3453, 0.893, 0.292, 0.8533, 0.1149, 0.6473, 0.164, 0.686, 0.1378, 0.7125, 0.09633, 0.6658, 0.05144, 0.5968, 0.09633, 0.6658, 0.07355, 0.6761, 0.1378, 0.7125, 0.1756, 0.75, 0.1458, 0.7703, 0.1084, 0.7262, 0.2143, 0.7821, 0.25, 0.8181, 0.2319, 0.85, 0.1887, 0.8099, 0.292, 0.8533, 0.3453, 0.893, 0.3361, 0.9183, 0.2802, 0.8852, 0.09633, 0.6658, 0.1378, 0.7125, 0.1084, 0.7262, 0.07355, 0.6761, 0.1756, 0.75, 0.2143, 0.7821, 0.1887, 0.8099, 0.1458, 0.7703, 0.25, 0.8181, 0.292, 0.8533, 0.2802, 0.8852, 0.2319, 0.85, 0.3453, 0.893, 0.4246, 0.9374, 0.3361, 0.9183, 0.2802, 0.8852, 0.3361, 0.9183, 0.3371, 0.9482, 0.2733, 0.9317, 0.07355, 0.6761, 0.1084, 0.7262, 0.0646, 0.7355, 0.04585, 0.6767, 0.1458, 0.7703, 0.1887, 0.8099, 0.1484, 0.853, 0.09834, 0.7938, 0.2319, 0.85, 0.2802, 0.8852, 0.2733, 0.9317, 0.2111, 0.9001, 0.3361, 0.9183, 0.4246, 0.9374, 0.3371, 0.9482, 0.05144, 0.5968, 0.07355, 0.6761, 0.04585, 0.6767, 0.1084, 0.7262, 0.1458, 0.7703, 0.09834, 0.7938, 0.0646, 0.7355, 0.1887, 0.8099, 0.2319, 0.85, 0.2111, 0.9001, 0.1484, 0.853, 0.04585, 0.6767, 0.0646, 0.7355, 0.0001012, 0.7378, 0.01224, 0.6683, 0.09834, 0.7938, 0.1484, 0.853, 0.0785, 0.9262, 0.01744, 0.8292, 0.2111, 0.9001, 0.2733, 0.9317, 0.2738, 0.9999, 0.1783, 0.9848, 0.3371, 0.9482, 0.4246, 0.9374, 0.3479, 0.9842, 0.05144, 0.5968, 0.04585, 0.6767, 0.01224, 0.6683, 0.0646, 0.7355, 0.09834, 0.7938, 0.01744, 0.8292, 0.0001012, 0.7378, 0.1484, 0.853, 0.2111, 0.9001, 0.1783, 0.9848, 0.0785, 0.9262, 0.2733, 0.9317, 0.3371, 0.9482, 0.3479, 0.9842, 0.2738, 0.9999, 0.5, 0.3317, 0.4608, 0.4032, 0.4664, 0.3233, 0.08763, 0.06255, 0.1643, 0.01578, 0.1751, 0.05176, 0.2384, 0.0001012, 0.3339, 0.01524, 0.3011, 0.09987, 0.2389, 0.06831, 0.4337, 0.07384, 0.4948, 0.1708, 0.4139, 0.2062, 0.3638, 0.147, 0.5121, 0.2622, 0.5, 0.3317, 0.4664, 0.3233, 0.4476, 0.2645, 0.1643, 0.01578, 0.2384, 0.0001012, 0.2389, 0.06831, 0.1751, 0.05176, 0.3339, 0.01524, 0.4337, 0.07384, 0.3638, 0.147, 0.3011, 0.09987, 0.4948, 0.1708, 0.5121, 0.2622, 0.4476, 0.2645, 0.4139, 0.2062, 0.2389, 0.06831, 0.3011, 0.09987, 0.2803, 0.15, 0.232, 0.1148, 0.3638, 0.147, 0.4139, 0.2062, 0.3664, 0.2297, 0.3235, 0.1901, 0.4476, 0.2645, 0.4664, 0.3233, 0.4387, 0.3239, 0.4038, 0.2738, 0.1751, 0.05176, 0.2389, 0.06831, 0.232, 0.1148, 0.1761, 0.08169, 0.3011, 0.09987, 0.3638, 0.147, 0.3235, 0.1901, 0.2803, 0.15, 0.4139, 0.2062, 0.4476, 0.2645, 0.4038, 0.2738, 0.3664, 0.2297, 0.4664, 0.3233, 0.4608, 0.4032, 0.4387, 0.3239, 0.08763, 0.06255, 0.1751, 0.05176, 0.1761, 0.08169, 0.1761, 0.08169, 0.232, 0.1148, 0.2202, 0.1467, 0.1669, 0.107, 0.2803, 0.15, 0.3235, 0.1901, 0.2979, 0.2179, 0.2622, 0.1819, 0.3664, 0.2297, 0.4038, 0.2738, 0.3744, 0.2875, 0.3366, 0.25, 0.4387, 0.3239, 0.4608, 0.4032, 0.4159, 0.3342, 0.08763, 0.06255, 0.1761, 0.08169, 0.1669, 0.107, 0.232, 0.1148, 0.2803, 0.15, 0.2622, 0.1819, 0.2202, 0.1467, 0.3235, 0.1901, 0.3664, 0.2297, 0.3366, 0.25, 0.2979, 0.2179, 0.4038, 0.2738, 0.4387, 0.3239, 0.4159, 0.3342, 0.3744, 0.2875, 0.2622, 0.1819, 0.2979, 0.2179, 0.2702, 0.2485, 0.2343, 0.2148, 0.3366, 0.25, 0.3744, 0.2875, 0.3482, 0.314, 0.3072, 0.2804, 0.4159, 0.3342, 0.4608, 0.4032, 0.3973, 0.3527, 0.08763, 0.06255, 0.1669, 0.107, 0.1487, 0.1287, 0.2202, 0.1467, 0.2622, 0.1819, 0.2343, 0.2148, 0.1953, 0.1766, 0.2979, 0.2179, 0.3366, 0.25, 0.3072, 0.2804, 0.2702, 0.2485, 0.3744, 0.2875, 0.4159, 0.3342, 0.3973, 0.3527, 0.3482, 0.314, 0.1669, 0.107, 0.2202, 0.1467, 0.1953, 0.1766, 0.1487, 0.1287, 0.08763, 0.06255, 0.1487, 0.1287, 0.1255, 0.1452, 0.1953, 0.1766, 0.2343, 0.2148, 0.2, 0.2492, 0.163, 0.2043, 0.2702, 0.2485, 0.3072, 0.2804, 0.2786, 0.3183, 0.2377, 0.2862, 0.3482, 0.314, 0.3973, 0.3527, 0.3838, 0.3751, 0.3257, 0.3475, 0.1487, 0.1287, 0.1953, 0.1766, 0.163, 0.2043, 0.1255, 0.1452, 0.2343, 0.2148, 0.2702, 0.2485, 0.2377, 0.2862, 0.2, 0.2492, 0.3072, 0.2804, 0.3482, 0.314, 0.3257, 0.3475, 0.2786, 0.3183, 0.3973, 0.3527, 0.4608, 0.4032, 0.3838, 0.3751, 0.2377, 0.2862, 0.2786, 0.3183, 0.2512, 0.3629, 0.202, 0.3289, 0.3257, 0.3475, 0.3838, 0.3751, 0.3765, 0.4016, 0.3083, 0.3876, 0.1255, 0.1452, 0.163, 0.2043, 0.1232, 0.2289, 0.09714, 0.1559, 0.2, 0.2492, 0.2377, 0.2862, 0.202, 0.3289, 0.1593, 0.2851, 0.2786, 0.3183, 0.3257, 0.3475, 0.3083, 0.3876, 0.2512, 0.3629, 0.3838, 0.3751, 0.4608, 0.4032, 0.3765, 0.4016, 0.08763, 0.06255, 0.1255, 0.1452, 0.09714, 0.1559, 0.163, 0.2043, 0.2, 0.2492, 0.1593, 0.2851, 0.1232, 0.2289, 0.09714, 0.1559, 0.1232, 0.2289, 0.07141, 0.2494, 0.06321, 0.1586, 0.1593, 0.2851, 0.202, 0.3289, 0.1594, 0.3822, 0.1065, 0.3251, 0.2512, 0.3629, 0.3083, 0.3876, 0.2982, 0.4371, 0.2245, 0.42, 0.3765, 0.4016, 0.4608, 0.4032, 0.3774, 0.4316, 0.08763, 0.06255, 0.09714, 0.1559, 0.06321, 0.1586, 0.1232, 0.2289, 0.1593, 0.2851, 0.1065, 0.3251, 0.07141, 0.2494, 0.202, 0.3289, 0.2512, 0.3629, 0.2245, 0.42, 0.1594, 0.3822, 0.3083, 0.3876, 0.3765, 0.4016, 0.3774, 0.4316, 0.2982, 0.4371, 0.2245, 0.42, 0.2982, 0.4371, 0.301, 0.4999, 0.1999, 0.4999, 0.3774, 0.4316, 0.4608, 0.4032, 0.3894, 0.4634, 0.08763, 0.06255, 0.06321, 0.1586, 0.02402, 0.1492, 0.07141, 0.2494, 0.1065, 0.3251, 0.02982, 0.3726, 0.0001012, 0.2614, 0.1594, 0.3822, 0.2245, 0.42, 0.1999, 0.4999, 0.1028, 0.4566, 0.2982, 0.4371, 0.3774, 0.4316, 0.3894, 0.4634, 0.301, 0.4999, 0.06321, 0.1586, 0.07141, 0.2494, 0.0001012, 0.2614, 0.02402, 0.1492, 0.1065, 0.3251, 0.1594, 0.3822, 0.1028, 0.4566, 0.02982, 0.3726, 0.05144, 0.5968, 0.1228, 0.5366, 0.1348, 0.5684, 0.2112, 0.5001, 0.3123, 0.5001, 0.2877, 0.58, 0.214, 0.5629, 0.4094, 0.5434, 0.4824, 0.6274, 0.4057, 0.6749, 0.3528, 0.6178, 0.5121, 0.7386, 0.4882, 0.8508, 0.449, 0.8414, 0.4408, 0.7506, 0.1228, 0.5366, 0.2112, 0.5001, 0.214, 0.5629, 0.1348, 0.5684, 0.3123, 0.5001, 0.4094, 0.5434, 0.3528, 0.6178, 0.2877, 0.58, 0.4824, 0.6274, 0.5121, 0.7386, 0.4408, 0.7506, 0.4057, 0.6749, 0.4882, 0.8508, 0.4246, 0.9374, 0.449, 0.8414, 0.4408, 0.7506, 0.449, 0.8414, 0.4151, 0.8441, 0.389, 0.7711, 0.1348, 0.5684, 0.214, 0.5629, 0.2039, 0.6124, 0.1357, 0.5984, 0.2877, 0.58, 0.3528, 0.6178, 0.3102, 0.6711, 0.261, 0.6371, 0.4057, 0.6749, 0.4408, 0.7506, 0.389, 0.7711, 0.3529, 0.7149, 0.449, 0.8414, 0.4246, 0.9374, 0.4151, 0.8441, 0.05144, 0.5968, 0.1348, 0.5684, 0.1357, 0.5984, 0.214, 0.5629, 0.2877, 0.58, 0.261, 0.6371, 0.2039, 0.6124, 0.3528, 0.6178, 0.4057, 0.6749, 0.3529, 0.7149, 0.3102, 0.6711, 0.1357, 0.5984, 0.2039, 0.6124, 0.1865, 0.6525, 0.1284, 0.6249, 0.261, 0.6371, 0.3102, 0.6711, 0.2745, 0.7138, 0.2336, 0.6817, 0.3529, 0.7149, 0.389, 0.7711, 0.3492, 0.7957, 0.3122, 0.7508, 0.4151, 0.8441, 0.4246, 0.9374, 0.3867, 0.8548, 0.05144, 0.5968, 0.1357, 0.5984, 0.1284, 0.6249, 0.2039, 0.6124, 0.261, 0.6371, 0.2336, 0.6817, 0.1865, 0.6525, 0.3102, 0.6711, 0.3529, 0.7149, 0.3122, 0.7508, 0.2745, 0.7138, 0.389, 0.7711, 0.4151, 0.8441, 0.3867, 0.8548, 0.3492, 0.7957, 0.3867, 0.8548, 0.4246, 0.9374, 0.3635, 0.8713, 0.05144, 0.5968, 0.1284, 0.6249, 0.1149, 0.6473, 0.1865, 0.6525, 0.2336, 0.6817, 0.205, 0.7196, 0.164, 0.686, 0.2745, 0.7138, 0.3122, 0.7508, 0.2779, 0.7852, 0.242, 0.7515, 0.3492, 0.7957, 0.3867, 0.8548, 0.3635, 0.8713, 0.3169, 0.8234, 0.1284, 0.6249, 0.1865, 0.6525, 0.164, 0.686, 0.1149, 0.6473, 0.2336, 0.6817, 0.2745, 0.7138, 0.242, 0.7515, 0.205, 0.7196, 0.3122, 0.7508, 0.3492, 0.7957, 0.3169, 0.8234, 0.2779, 0.7852])
me_softstateverts.use_remesh_preserve_volume = False
me_softstateverts.use_remesh_preserve_attributes = False
me_softstateverts.use_mirror_vertex_groups = False
me_softstateverts.update()
me_cylinder_001 = bpy.data.meshes.new('Cylinder.001')
me_cylinder_001.from_pydata([(0.4619, -0.1913, 0.0), (-1.211e-08, -0.5, -4.476e-08), (-1.49e-08, -0.4619, 0.1913), (-2.98e-08, -0.3536, 0.3536), (0.5, -2.98e-08, 3.073e-08), (-1.231e-08, 4.319e-08, 0.5), (0.1913, 0.0, 0.4619), (-3.725e-08, -0.1913, 0.4619), (0.3345, -0.1913, 0.3345), (0.1913, -0.4619, 0.0), (0.1913, -0.1913, 0.4239), (0.4619, -2.235e-08, 0.1913), (0.3536, -0.3536, -1.49e-08), (0.1913, -0.4239, 0.1913), (0.4239, -0.1913, 0.1913), (0.3536, 0.0, 0.3536), (0.2932, -0.2932, 0.2932), (0.3345, -0.3345, 0.1913), (0.1913, -0.3345, 0.3345), (0.2868, -0.2868, 0.2868)], [], [(11, 14, 0, 4), (18, 3, 2, 13), (17, 12, 0, 14), (17, 16, 18, 13), (6, 5, 7, 10), (8, 14, 11, 15), (8, 15, 6, 10), (17, 14, 8, 16), (18, 10, 7, 3), (17, 13, 9, 12), (13, 2, 1, 9), (18, 16, 8, 10)])
me_cylinder_001.use_remesh_preserve_volume = False
me_cylinder_001.use_remesh_preserve_attributes = False
me_cylinder_001.use_mirror_vertex_groups = False
me_cylinder_001.update()
arm_armature_001 = bpy.data.armatures.new('Armature.001')  # bones are not reproduced

# ---- objects
ob_blobbones = bpy.data.objects.new('BlobBones', arm_armature_001)
ob_blobmodel = bpy.data.objects.new('BlobModel', me_sphere_001)
ob_hardstatemorph = bpy.data.objects.new('HardStateMorph', me_hardstateverts)
ob_softstatemorph = bpy.data.objects.new('SoftStateMorph', me_softstateverts)
ob_cylinder = bpy.data.objects.new('Cylinder', me_cylinder_001)

# ---- transforms, parenting, visibility, modifiers, constraints
ob_blobbones.location = (0.0, 0.0, 0.5)
ob_blobbones.show_in_front = True
ob_blobbones.lineart.crease_threshold = 0.0
ob_blobmodel.parent = ob_blobbones
ob_blobmodel.location = (0.0, 0.0, 0.0)
ob_blobmodel.lineart.crease_threshold = 0.0
_vg = ob_blobmodel.vertex_groups.new(name='Root')
_vg = ob_blobmodel.vertex_groups.new(name='Ring0')
for _i, _w in zip([8, 15, 16, 23, 30, 37, 44, 51, 57], [1.0, 0.9999, 1.0, 1.0, 1.0, 1.0, 1.0, 1.0, 1.0]): _vg.add([_i], _w, 'REPLACE')
_vg = ob_blobmodel.vertex_groups.new(name='Ring1')
for _i, _w in zip([7, 14, 22, 29, 36, 43, 50, 56], [1.0, 1.0, 0.9999, 1.0, 1.0, 1.0, 1.0, 1.0]): _vg.add([_i], _w, 'REPLACE')
_vg = ob_blobmodel.vertex_groups.new(name='Ring2')
for _i, _w in zip([6, 13, 21, 28, 35, 42, 49, 55], [0.9994, 1.0, 1.0, 1.0, 1.0, 1.0, 0.9877, 1.0]): _vg.add([_i], _w, 'REPLACE')
_vg = ob_blobmodel.vertex_groups.new(name='Top')
for _i, _w in zip([0, 1, 2, 3, 4, 5, 9, 10, 11, 12, 17, 18, 19, 20, 24, 25, 26, 27, 31, 32, 33, 34, 38, 39, 40, 41, 45, 46, 47, 48, 52, 53, 54], [0.9476, 0.9997, 1.0, 1.0, 1.0, 0.9994, 0.9342, 0.9949, 1.0, 0.9999, 1.0, 1.0, 0.9254, 0.9981, 1.0, 1.0, 0.9999, 0.9448, 1.0, 1.0, 0.9999, 1.0, 1.0, 0.9994, 0.997, 0.948, 0.9992, 1.0, 1.0, 1.0, 1.0, 0.9974, 1.0]): _vg.add([_i], _w, 'REPLACE')
_m = ob_blobmodel.modifiers.new('Armature', 'ARMATURE')
_m.object = ob_blobbones
ob_hardstatemorph.location = (0.0, 0.0, 0.5)
ob_hardstatemorph.lineart.crease_threshold = 0.0
ob_softstatemorph.location = (0.0, 0.0, 0.5)
ob_softstatemorph.lineart.crease_threshold = 0.0
ob_cylinder.location = (0.0, 0.0, 0.5)
ob_cylinder.lineart.crease_threshold = 0.0
_m = ob_cylinder.modifiers.new('Mirror', 'MIRROR')
_m.use_axis = (True, True, True)

# ---- collection membership
col_collection_1.objects.link(ob_blobbones)
col_collection_1.objects.link(ob_blobmodel)
col_collection_2.objects.link(ob_hardstatemorph)
col_collection_3.objects.link(ob_softstatemorph)
col_collection_10.objects.link(ob_cylinder)

# ---- scene / render settings (as saved in the file)
scene.frame_start = 1; scene.frame_end = 15; scene.frame_set(248)
scene.render.engine = 'BLENDER_EEVEE_NEXT'
scene.render.resolution_percentage = 50
scene.render.fps = 60
scene.render.dither_intensity = 0.0
scene.cycles.use_denoising = False
scene.cycles.samples = 128
scene.cycles.sampling_pattern = 'TABULATED_SOBOL'
scene.cycles.use_adaptive_sampling = False
scene.cycles.use_light_tree = False
scene.cycles.blur_glossy = 0.0
scene.cycles.sample_clamp_indirect = 0.0
scene.view_settings.view_transform = 'Standard'
bpy.context.view_layer.update()

# ---- added for rendering (the .blend has no active camera and no usable light): camera, sun
cam_auto = bpy.data.cameras.new('AutoCamera')
cam_auto.lens = 50.0
cam_auto.sensor_width = 36.0
cam_auto.clip_end = 1000.0
ob_auto_camera = bpy.data.objects.new('AutoCamera', cam_auto)
scene.collection.objects.link(ob_auto_camera)
ob_auto_camera.location = (1.9074, -2.28888, 1.77592)
ob_auto_camera.rotation_euler = (1.09748, -7.21219e-08, 0.694738)
scene.camera = ob_auto_camera
light_auto_sun = bpy.data.lights.new('AutoSun', 'SUN')
light_auto_sun.energy = 3.0
light_auto_sun.angle = 0.0523599
ob_auto_sun = bpy.data.objects.new('AutoSun', light_auto_sun)
scene.collection.objects.link(ob_auto_sun)
ob_auto_sun.rotation_euler = (0.872665, 0.174533, 0.523599)
bpy.context.view_layer.update()
